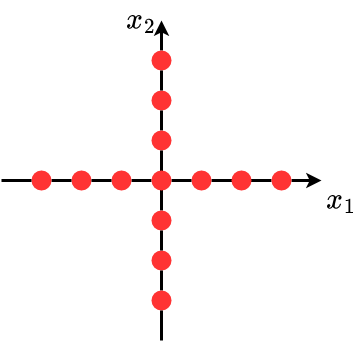

The diagram above was exported from draw.io. Its source (the exported page's mxGraphModel, read from the mxfile embedded in the PNG):
<mxGraphModel dx="1298" dy="752" grid="1" gridSize="10" guides="1" tooltips="1" connect="1" arrows="1" fold="1" page="1" pageScale="1" pageWidth="3300" pageHeight="2339" math="1" shadow="0">
  <root>
    <mxCell id="KUa2dQI_Wbg0fX-uBdP4-0" />
    <mxCell id="KUa2dQI_Wbg0fX-uBdP4-1" parent="KUa2dQI_Wbg0fX-uBdP4-0" />
    <mxCell id="iwEy03R2vTLpLa5LLnIp-12" value="" style="endArrow=none;html=1;rounded=0;strokeWidth=3;startArrow=none;" edge="1" parent="KUa2dQI_Wbg0fX-uBdP4-1" source="iwEy03R2vTLpLa5LLnIp-1" target="iwEy03R2vTLpLa5LLnIp-9">
      <mxGeometry width="50" height="50" relative="1" as="geometry">
        <mxPoint x="690" y="320" as="sourcePoint" />
        <mxPoint x="800" y="320" as="targetPoint" />
      </mxGeometry>
    </mxCell>
    <mxCell id="KUa2dQI_Wbg0fX-uBdP4-2" value="" style="endArrow=classic;html=1;rounded=0;strokeWidth=3;startArrow=none;" edge="1" parent="KUa2dQI_Wbg0fX-uBdP4-1" source="iwEy03R2vTLpLa5LLnIp-11">
      <mxGeometry width="50" height="50" relative="1" as="geometry">
        <mxPoint x="640" y="480" as="sourcePoint" />
        <mxPoint x="640" y="160" as="targetPoint" />
      </mxGeometry>
    </mxCell>
    <mxCell id="KUa2dQI_Wbg0fX-uBdP4-3" value="" style="endArrow=classic;html=1;rounded=0;strokeWidth=3;startArrow=none;" edge="1" parent="KUa2dQI_Wbg0fX-uBdP4-1" source="iwEy03R2vTLpLa5LLnIp-9">
      <mxGeometry width="50" height="50" relative="1" as="geometry">
        <mxPoint x="480" y="320" as="sourcePoint" />
        <mxPoint x="800" y="320" as="targetPoint" />
      </mxGeometry>
    </mxCell>
    <mxCell id="KUa2dQI_Wbg0fX-uBdP4-4" value="\(x_2\)" style="text;html=1;strokeColor=none;fillColor=none;align=center;verticalAlign=middle;whiteSpace=wrap;rounded=0;fontSize=25;" vertex="1" parent="KUa2dQI_Wbg0fX-uBdP4-1">
      <mxGeometry x="600" y="140" width="40" height="40" as="geometry" />
    </mxCell>
    <mxCell id="KUa2dQI_Wbg0fX-uBdP4-5" value="\(x_1\)" style="text;html=1;strokeColor=none;fillColor=none;align=center;verticalAlign=middle;whiteSpace=wrap;rounded=0;fontSize=25;" vertex="1" parent="KUa2dQI_Wbg0fX-uBdP4-1">
      <mxGeometry x="800" y="320" width="40" height="40" as="geometry" />
    </mxCell>
    <mxCell id="KUa2dQI_Wbg0fX-uBdP4-6" value="" style="ellipse;whiteSpace=wrap;html=1;aspect=fixed;fontFamily=Times New Roman;fontSize=25;strokeColor=none;fillColor=#FF3333;" vertex="1" parent="KUa2dQI_Wbg0fX-uBdP4-1">
      <mxGeometry x="710" y="310" width="20" height="20" as="geometry" />
    </mxCell>
    <mxCell id="KUa2dQI_Wbg0fX-uBdP4-7" value="" style="ellipse;whiteSpace=wrap;html=1;aspect=fixed;fontFamily=Times New Roman;fontSize=25;strokeColor=none;fillColor=#FF3333;" vertex="1" parent="KUa2dQI_Wbg0fX-uBdP4-1">
      <mxGeometry x="550" y="310" width="20" height="20" as="geometry" />
    </mxCell>
    <mxCell id="KUa2dQI_Wbg0fX-uBdP4-8" value="" style="endArrow=none;html=1;rounded=0;strokeWidth=3;startArrow=none;" edge="1" parent="KUa2dQI_Wbg0fX-uBdP4-1" target="KUa2dQI_Wbg0fX-uBdP4-7" source="iwEy03R2vTLpLa5LLnIp-8">
      <mxGeometry width="50" height="50" relative="1" as="geometry">
        <mxPoint x="480" y="320" as="sourcePoint" />
        <mxPoint x="800" y="320" as="targetPoint" />
      </mxGeometry>
    </mxCell>
    <mxCell id="KUa2dQI_Wbg0fX-uBdP4-9" value="" style="ellipse;whiteSpace=wrap;html=1;aspect=fixed;fontFamily=Times New Roman;fontSize=25;strokeColor=none;fillColor=#FF3333;" vertex="1" parent="KUa2dQI_Wbg0fX-uBdP4-1">
      <mxGeometry x="630" y="230" width="20" height="20" as="geometry" />
    </mxCell>
    <mxCell id="KUa2dQI_Wbg0fX-uBdP4-10" value="" style="endArrow=none;html=1;rounded=0;strokeWidth=3;startArrow=none;" edge="1" parent="KUa2dQI_Wbg0fX-uBdP4-1" source="iwEy03R2vTLpLa5LLnIp-4" target="KUa2dQI_Wbg0fX-uBdP4-9">
      <mxGeometry width="50" height="50" relative="1" as="geometry">
        <mxPoint x="640" y="480" as="sourcePoint" />
        <mxPoint x="640" y="160" as="targetPoint" />
      </mxGeometry>
    </mxCell>
    <mxCell id="KUa2dQI_Wbg0fX-uBdP4-12" value="" style="endArrow=none;html=1;rounded=0;strokeWidth=3;startArrow=none;" edge="1" parent="KUa2dQI_Wbg0fX-uBdP4-1" source="iwEy03R2vTLpLa5LLnIp-0" target="KUa2dQI_Wbg0fX-uBdP4-11">
      <mxGeometry width="50" height="50" relative="1" as="geometry">
        <mxPoint x="570" y="320" as="sourcePoint" />
        <mxPoint x="800" y="320" as="targetPoint" />
      </mxGeometry>
    </mxCell>
    <mxCell id="KUa2dQI_Wbg0fX-uBdP4-13" value="" style="ellipse;whiteSpace=wrap;html=1;aspect=fixed;fontFamily=Times New Roman;fontSize=25;strokeColor=none;fillColor=#FF3333;" vertex="1" parent="KUa2dQI_Wbg0fX-uBdP4-1">
      <mxGeometry x="630" y="390" width="20" height="20" as="geometry" />
    </mxCell>
    <mxCell id="KUa2dQI_Wbg0fX-uBdP4-14" value="" style="endArrow=none;html=1;rounded=0;strokeWidth=3;startArrow=none;" edge="1" parent="KUa2dQI_Wbg0fX-uBdP4-1" target="KUa2dQI_Wbg0fX-uBdP4-13" source="iwEy03R2vTLpLa5LLnIp-14">
      <mxGeometry width="50" height="50" relative="1" as="geometry">
        <mxPoint x="640" y="480" as="sourcePoint" />
        <mxPoint x="640" y="250" as="targetPoint" />
      </mxGeometry>
    </mxCell>
    <mxCell id="iwEy03R2vTLpLa5LLnIp-0" value="" style="ellipse;whiteSpace=wrap;html=1;aspect=fixed;fontFamily=Times New Roman;fontSize=25;strokeColor=none;fillColor=#FF3333;" vertex="1" parent="KUa2dQI_Wbg0fX-uBdP4-1">
      <mxGeometry x="590" y="310" width="20" height="20" as="geometry" />
    </mxCell>
    <mxCell id="iwEy03R2vTLpLa5LLnIp-2" value="" style="endArrow=none;html=1;rounded=0;strokeWidth=3;startArrow=none;" edge="1" parent="KUa2dQI_Wbg0fX-uBdP4-1" source="KUa2dQI_Wbg0fX-uBdP4-7" target="iwEy03R2vTLpLa5LLnIp-0">
      <mxGeometry width="50" height="50" relative="1" as="geometry">
        <mxPoint x="570" y="320" as="sourcePoint" />
        <mxPoint x="630" y="320" as="targetPoint" />
      </mxGeometry>
    </mxCell>
    <mxCell id="iwEy03R2vTLpLa5LLnIp-1" value="" style="ellipse;whiteSpace=wrap;html=1;aspect=fixed;fontFamily=Times New Roman;fontSize=25;strokeColor=none;fillColor=#FF3333;" vertex="1" parent="KUa2dQI_Wbg0fX-uBdP4-1">
      <mxGeometry x="670" y="310" width="20" height="20" as="geometry" />
    </mxCell>
    <mxCell id="iwEy03R2vTLpLa5LLnIp-3" value="" style="endArrow=none;html=1;rounded=0;strokeWidth=3;startArrow=none;" edge="1" parent="KUa2dQI_Wbg0fX-uBdP4-1" source="KUa2dQI_Wbg0fX-uBdP4-11" target="iwEy03R2vTLpLa5LLnIp-1">
      <mxGeometry width="50" height="50" relative="1" as="geometry">
        <mxPoint x="650" y="320" as="sourcePoint" />
        <mxPoint x="800" y="320" as="targetPoint" />
      </mxGeometry>
    </mxCell>
    <mxCell id="iwEy03R2vTLpLa5LLnIp-4" value="" style="ellipse;whiteSpace=wrap;html=1;aspect=fixed;fontFamily=Times New Roman;fontSize=25;strokeColor=none;fillColor=#FF3333;" vertex="1" parent="KUa2dQI_Wbg0fX-uBdP4-1">
      <mxGeometry x="630" y="270" width="20" height="20" as="geometry" />
    </mxCell>
    <mxCell id="iwEy03R2vTLpLa5LLnIp-5" value="" style="endArrow=none;html=1;rounded=0;strokeWidth=3;startArrow=none;" edge="1" parent="KUa2dQI_Wbg0fX-uBdP4-1" source="iwEy03R2vTLpLa5LLnIp-6" target="iwEy03R2vTLpLa5LLnIp-4">
      <mxGeometry width="50" height="50" relative="1" as="geometry">
        <mxPoint x="640" y="390" as="sourcePoint" />
        <mxPoint x="640" y="250" as="targetPoint" />
      </mxGeometry>
    </mxCell>
    <mxCell id="iwEy03R2vTLpLa5LLnIp-6" value="" style="ellipse;whiteSpace=wrap;html=1;aspect=fixed;fontFamily=Times New Roman;fontSize=25;strokeColor=none;fillColor=#FF3333;" vertex="1" parent="KUa2dQI_Wbg0fX-uBdP4-1">
      <mxGeometry x="630" y="350" width="20" height="20" as="geometry" />
    </mxCell>
    <mxCell id="iwEy03R2vTLpLa5LLnIp-7" value="" style="endArrow=none;html=1;rounded=0;strokeWidth=3;startArrow=none;" edge="1" parent="KUa2dQI_Wbg0fX-uBdP4-1" source="KUa2dQI_Wbg0fX-uBdP4-13" target="iwEy03R2vTLpLa5LLnIp-6">
      <mxGeometry width="50" height="50" relative="1" as="geometry">
        <mxPoint x="640" y="390" as="sourcePoint" />
        <mxPoint x="640" y="290" as="targetPoint" />
      </mxGeometry>
    </mxCell>
    <mxCell id="iwEy03R2vTLpLa5LLnIp-8" value="" style="ellipse;whiteSpace=wrap;html=1;aspect=fixed;fontFamily=Times New Roman;fontSize=25;strokeColor=none;fillColor=#FF3333;" vertex="1" parent="KUa2dQI_Wbg0fX-uBdP4-1">
      <mxGeometry x="510" y="310" width="20" height="20" as="geometry" />
    </mxCell>
    <mxCell id="iwEy03R2vTLpLa5LLnIp-10" value="" style="endArrow=none;html=1;rounded=0;strokeWidth=3;" edge="1" parent="KUa2dQI_Wbg0fX-uBdP4-1" target="iwEy03R2vTLpLa5LLnIp-8">
      <mxGeometry width="50" height="50" relative="1" as="geometry">
        <mxPoint x="480" y="320" as="sourcePoint" />
        <mxPoint x="550" y="320" as="targetPoint" />
      </mxGeometry>
    </mxCell>
    <mxCell id="iwEy03R2vTLpLa5LLnIp-9" value="" style="ellipse;whiteSpace=wrap;html=1;aspect=fixed;fontFamily=Times New Roman;fontSize=25;strokeColor=none;fillColor=#FF3333;" vertex="1" parent="KUa2dQI_Wbg0fX-uBdP4-1">
      <mxGeometry x="750" y="310" width="20" height="20" as="geometry" />
    </mxCell>
    <mxCell id="iwEy03R2vTLpLa5LLnIp-11" value="" style="ellipse;whiteSpace=wrap;html=1;aspect=fixed;fontFamily=Times New Roman;fontSize=25;strokeColor=none;fillColor=#FF3333;" vertex="1" parent="KUa2dQI_Wbg0fX-uBdP4-1">
      <mxGeometry x="630" y="190" width="20" height="20" as="geometry" />
    </mxCell>
    <mxCell id="iwEy03R2vTLpLa5LLnIp-13" value="" style="endArrow=none;html=1;rounded=0;strokeWidth=3;startArrow=none;" edge="1" parent="KUa2dQI_Wbg0fX-uBdP4-1" source="KUa2dQI_Wbg0fX-uBdP4-9" target="iwEy03R2vTLpLa5LLnIp-11">
      <mxGeometry width="50" height="50" relative="1" as="geometry">
        <mxPoint x="640" y="230" as="sourcePoint" />
        <mxPoint x="640" y="160" as="targetPoint" />
      </mxGeometry>
    </mxCell>
    <mxCell id="iwEy03R2vTLpLa5LLnIp-14" value="" style="ellipse;whiteSpace=wrap;html=1;aspect=fixed;fontFamily=Times New Roman;fontSize=25;strokeColor=none;fillColor=#FF3333;" vertex="1" parent="KUa2dQI_Wbg0fX-uBdP4-1">
      <mxGeometry x="630" y="430" width="20" height="20" as="geometry" />
    </mxCell>
    <mxCell id="iwEy03R2vTLpLa5LLnIp-15" value="" style="endArrow=none;html=1;rounded=0;strokeWidth=3;" edge="1" parent="KUa2dQI_Wbg0fX-uBdP4-1" target="iwEy03R2vTLpLa5LLnIp-14">
      <mxGeometry width="50" height="50" relative="1" as="geometry">
        <mxPoint x="640" y="480" as="sourcePoint" />
        <mxPoint x="640" y="410" as="targetPoint" />
      </mxGeometry>
    </mxCell>
    <mxCell id="KUa2dQI_Wbg0fX-uBdP4-11" value="" style="ellipse;whiteSpace=wrap;html=1;aspect=fixed;fontFamily=Times New Roman;fontSize=25;strokeColor=none;fillColor=#FF3333;" vertex="1" parent="KUa2dQI_Wbg0fX-uBdP4-1">
      <mxGeometry x="630" y="310" width="20" height="20" as="geometry" />
    </mxCell>
  </root>
</mxGraphModel>